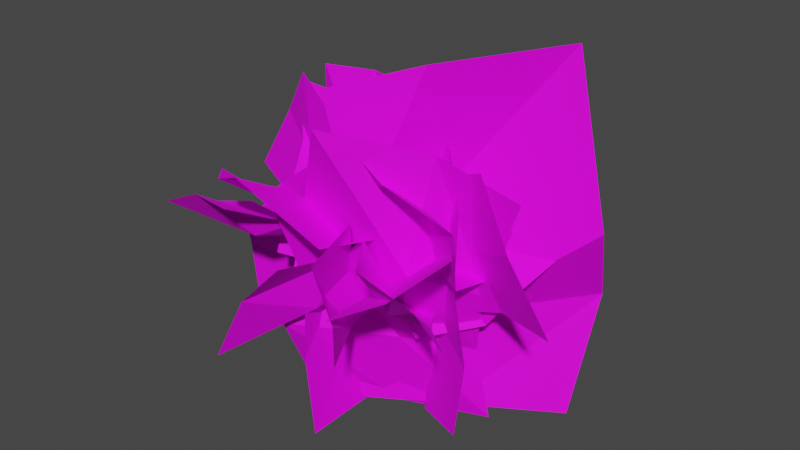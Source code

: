 # Source: Bush.blend  (saved by Blender 3.0.42; exported with 4.5.12 LTS)
import bpy
from mathutils import Matrix  # noqa: F401  (used for matrix-valued properties, if any)

bpy.ops.wm.read_factory_settings(use_empty=True)
scene = bpy.context.scene
scene.name = 'Scene'

# ---- collections
col_collection = bpy.data.collections.new('Collection'); scene.collection.children.link(col_collection)

# ---- images (referenced by path relative to the original .blend; pixels are not part of the script)
import os
ASSET_DIR = os.environ.get("B2B_ASSET_DIR", "")  # directory of the original .blend (textures are referenced by path, not embedded)
HERE = os.path.dirname(os.path.abspath(__file__))  # packed textures are extracted next to this script under _unpacked/

def load_image(name, relpath, width, height, colorspace="sRGB"):
    """Load a texture the original file referenced (path relative to the .blend, or extracted next to this script)."""
    p = next((c for c in (os.path.join(HERE, relpath), os.path.join(ASSET_DIR, relpath)) if relpath and os.path.exists(c)), "")
    if p:
        img = bpy.data.images.load(p, check_existing=True)
        img.name = name
    else:  # same state as the original file: an image datablock whose file is absent (Cycles renders it pink)
        img = bpy.data.images.new(name, width, height)
        img.source = "FILE"
        img.filepath = "//" + (relpath or name)
    img.colorspace_settings.name = colorspace
    return img
img_t_blueberrybush_png = load_image('T_BlueberryBush.png', 'T_BlueberryBush.png', 1024, 1024, 'sRGB')

# ---- materials (node trees are filled in below, after node groups)
mat_material = bpy.data.materials.new('Material')
mat_material.alpha_threshold = 0.0
mat_material.use_transparent_shadow = False
mat_material.line_color = (0.0, 0.0, 0.0, 1.0)

# ---- material node trees
mat_material.use_nodes = True; mat_material.node_tree.nodes.clear()
_N = mat_material.node_tree.nodes; _L = mat_material.node_tree.links
n0 = _N.new('ShaderNodeOutputMaterial'); n0.name = 'Material Output'; n0.location = (300, 300)
n1 = _N.new('ShaderNodeBsdfPrincipled'); n1.name = 'Principled BSDF'; n1.location = (10, 300)
n1.distribution = 'GGX'
n1.subsurface_method = 'RANDOM_WALK_SKIN'
n1.inputs[2].default_value = 0.7621
n1.inputs[3].default_value = 1.45
n1.inputs[13].default_value = 0.2
n1.inputs[27].default_value = (0.0, 0.0, 0.0, 1.0)
n1.inputs[28].default_value = 1.0
n2 = _N.new('ShaderNodeTexImage'); n2.name = 'Image Texture'; n2.location = (-424, 195)
n2.image = img_t_blueberrybush_png
n3 = _N.new('ShaderNodeTexCoord'); n3.name = 'Texture Coordinate'; n3.location = (-729, 249)
_L.new(n1.outputs[0], n0.inputs[0])
_L.new(n3.outputs[2], n2.inputs[0])
_L.new(n3.outputs[1], n1.inputs[5])
_L.new(n2.outputs[1], n1.inputs[4])
_L.new(n2.outputs[0], n1.inputs[0])
n0.is_active_output = True

# ---- world
world_world = bpy.data.worlds.new('World'); scene.world = world_world
world_world.use_nodes = True; world_world.node_tree.nodes.clear()
_N = world_world.node_tree.nodes; _L = world_world.node_tree.links
n0 = _N.new('ShaderNodeOutputWorld'); n0.name = 'World Output'; n0.location = (300, 300)
n1 = _N.new('ShaderNodeBackground'); n1.name = 'Background'; n1.location = (10, 300)
n1.inputs[0].default_value = (0.05088, 0.05088, 0.05088, 1.0)
_L.new(n1.outputs[0], n0.inputs[0])
n0.is_active_output = True
world_world.color = (0.05088, 0.05088, 0.05088)
world_world.use_sun_shadow = False
world_world.sun_shadow_jitter_overblur = 0.0

# ---- meshes
me_plane_013 = bpy.data.meshes.new('Plane.013')
me_plane_013.from_pydata([(0.4039, 0.0675, -0.05026), (-0.233, -0.2573, 0.01165), (0.6473, -0.1568, 1.045), (0.0584, -0.5184, 1.274), (0.08545, -0.09491, -0.0193), (0.379, -0.27, 1.187), (0.4582, -0.07931, 0.5953), (0.3616, 0.02803, 0.2728), (-0.1802, -0.4664, 0.4125), (-0.1918, -0.3317, 0.7702), (0.1453, -0.1744, 0.3407), (0.303, -0.3238, 0.7282), (-0.09869, 0.2168, -0.004081), (0.4588, -0.2386, 0.06804), (-0.13, 0.2197, 1.099), (0.4862, -0.2794, 1.016), (0.193, -0.07216, -0.02815), (0.2429, -0.01061, 1.082), (-0.1048, 0.1515, 0.7003), (-0.09008, 0.2034, 0.3501), (0.4825, -0.2144, 0.3685), (0.4607, -0.2593, 0.6974), (0.1649, -0.02107, 0.425), (0.1754, -0.02684, 0.7107), (-0.1141, -0.25, -0.002834), (0.6619, 0.2241, 0.002525), (-0.1533, -0.2492, 1.287), (0.604, 0.2253, 1.492), (0.2739, -0.01296, -0.0001543), (0.1983, -0.09292, 1.41), (-0.03143, -0.2139, 0.742), (0.00814, -0.2515, 0.3481), (0.6946, 0.3649, 0.4945), (0.7823, 0.1694, 0.8519), (0.285, -0.002048, 0.4208), (0.1891, 0.05487, 0.9072), (-0.01619, -0.4842, -0.01137), (-0.1185, 0.3342, 0.07674), (-0.133, -0.5548, 0.9962), (-0.2287, 0.3527, 0.9448), (-0.02753, -0.01265, -0.01517), (-0.2438, -0.06478, 0.986), (-0.05512, -0.4638, 0.6399), (-0.05747, -0.4801, 0.3129), (-0.1896, 0.3224, 0.3462), (-0.1842, 0.3281, 0.6534), (-0.09847, -0.0943, 0.3934), (-0.1377, -0.09223, 0.6541), (0.1032, 0.05053, 0.3922), (0.07618, -0.2551, 0.6366), (-0.4186, 0.2368, 0.644), (-0.3714, -0.1254, 0.8751), (0.1066, -0.1447, 0.5), (-0.3893, 0.05869, 0.799), (-0.2425, 0.1338, 0.5531), (-0.06396, 0.1002, 0.4808), (-0.05438, -0.1979, 0.7233), (-0.2228, -0.1632, 0.7877), (-0.09956, -0.04085, 0.601), (-0.2326, 0.00114, 0.6747), (-0.03686, -0.2028, 0.3), (0.2126, 0.0561, 0.6102), (-0.5021, -0.04117, 0.5189), (-0.3278, 0.2428, 0.857), (0.08788, -0.07336, 0.4551), (-0.4391, 0.06058, 0.6889), (-0.2751, -0.08948, 0.4719), (-0.1307, -0.1582, 0.4226), (0.06434, 0.1922, 0.6992), (-0.06435, 0.1353, 0.8302), (-0.05675, -0.01471, 0.5366), (-0.2454, 0.07507, 0.5739), (-0.03629, -0.3305, 0.3915), (0.06259, 0.05815, 0.4312), (-0.6501, -0.1336, 0.608), (-0.4517, 0.2636, 0.6194), (0.06182, -0.126, 0.4229), (-0.5655, 0.09468, 0.5897), (-0.4116, -0.181, 0.555), (-0.229, -0.2549, 0.4615), (-0.1085, 0.1207, 0.4699), (-0.2813, 0.1854, 0.5585), (-0.2031, -0.06493, 0.4947), (-0.3596, -0.003678, 0.5479), (0.207, -0.1182, 0.6816), (-0.0755, -0.1776, 0.2665), (-0.2523, -0.09076, 1.007), (-0.6027, -0.149, 0.6482), (0.06575, -0.1479, 0.474), (-0.4155, -0.08423, 0.8587), (-0.09197, -0.09572, 0.8184), (0.04678, -0.07849, 0.7135), (-0.2853, -0.2278, 0.3458), (-0.4085, -0.09678, 0.4278), (-0.09226, -0.1387, 0.5683), (-0.2526, -0.1765, 0.7163), (0.1144, 0.02949, 0.4037), (-0.1182, -0.1464, 0.6514), (-0.1586, 0.6556, 0.7205), (-0.3732, 0.3708, 0.9457), (-0.01792, -0.1061, 0.5098), (-0.2599, 0.5143, 0.8736), (-0.09393, 0.4142, 0.6063), (0.01998, 0.2235, 0.5131), (-0.1795, 0.02039, 0.7555), (-0.2848, 0.2021, 0.8396), (-0.1051, 0.1636, 0.6374), (-0.1785, 0.3201, 0.7278), (0.1894, -0.03039, 0.3338), (-0.1025, -0.1166, 0.588), (0.6197, -0.5252, 0.6428), (0.3968, -0.6898, 0.9396), (0.04347, -0.07348, 0.4609), (0.5467, -0.5876, 0.7978), (0.4076, -0.3165, 0.5511), (0.2836, -0.1473, 0.4741), (0.006966, -0.3538, 0.7041), (0.1734, -0.4022, 0.8617), (0.1762, -0.2361, 0.5702), (0.3343, -0.4552, 0.6438), (-0.1588, 0.1173, 0.5266), (0.2374, -0.1478, 0.5745), (0.2134, 0.6327, 0.7436), (0.5933, 0.2665, 0.7637), (0.03678, -0.06829, 0.5664), (0.4407, 0.4523, 0.7247), (0.09925, 0.4188, 0.6951), (-0.02704, 0.2732, 0.597), (0.3504, -0.006544, 0.6097), (0.4643, 0.1335, 0.7027), (0.1722, 0.1652, 0.6351), (0.2793, 0.292, 0.688), (0.06565, -0.2744, 0.6729), (0.002567, 0.01874, 0.2489), (0.0952, 0.2962, 1.081), (0.03363, 0.6743, 0.7255), (0.03411, -0.1278, 0.4609), (0.1004, 0.4746, 0.936), (0.08889, 0.09021, 0.8559), (0.1054, -0.08222, 0.726), (-0.04729, 0.2717, 0.3583), (0.08436, 0.4269, 0.4635), (0.04385, 0.06682, 0.5817), (0.007043, 0.2682, 0.7609), (-0.1198, 0.008114, 0.5528), (0.2769, -0.1583, 0.6296), (-0.4269, -0.4921, 0.9863), (-0.08212, -0.7315, 1.133), (0.07856, -0.07509, 0.5912), (-0.2914, -0.6297, 1.033), (-0.2513, -0.3099, 0.7997), (-0.1586, -0.1756, 0.6441), (0.2156, -0.3331, 0.8527), (0.1087, -0.5527, 0.8603), (-0.01059, -0.2444, 0.7331), (-0.1381, -0.391, 0.9395), (0.006264, -0.03399, 0.3313), (-0.06259, -0.1239, 0.7361), (-0.6007, -0.1951, 0.2416), (-0.5871, -0.2696, 0.6986), (0.009684, -0.09998, 0.5612), (-0.6181, -0.2059, 0.4962), (-0.3764, -0.1692, 0.2996), (-0.1897, -0.08789, 0.316), (-0.2347, -0.1454, 0.7216), (-0.4094, -0.2221, 0.7012), (-0.2428, -0.1436, 0.5028), (-0.4018, -0.1834, 0.4908), (0.2506, -0.009122, 0.7945), (-0.09634, 0.1144, 0.2788), (0.02989, -0.6751, 0.8051), (-0.3438, -0.6575, 0.2946), (0.07711, 0.05265, 0.5366), (-0.1631, -0.6762, 0.6074), (0.06984, -0.3744, 0.7483), (0.1131, -0.162, 0.7599), (-0.1773, -0.141, 0.1828), (-0.3386, -0.2887, 0.2774), (-0.006473, -0.1606, 0.5267), (-0.03021, -0.4337, 0.5194), (-0.2876, 0.03839, 0.4328), (0.2819, -0.1483, 0.696), (-0.5586, 0.2224, 0.9341), (0.1057, 0.2089, 1.094), (0.04425, -0.2025, 0.5788), (-0.1993, 0.256, 1.022), (-0.3925, -0.005788, 0.8504), (-0.3463, -0.07757, 0.6578), (0.2302, -0.04192, 0.8377), (0.1368, 0.1166, 0.9277), (-0.08191, -0.05982, 0.785), (-0.124, 0.02378, 0.9297), (0.2331, 0.1439, 0.6378), (-0.01814, -0.1581, 0.4604), (0.6064, -0.4651, 0.9579), (0.2764, -0.7068, 0.7162), (0.05527, 0.009712, 0.5367), (0.4541, -0.6145, 0.8082), (0.4364, -0.2636, 0.8471), (0.3442, -0.06025, 0.7338), (0.09284, -0.3285, 0.5275), (0.182, -0.5163, 0.6372), (0.2351, -0.2254, 0.6671), (0.3271, -0.39, 0.742), (-0.1471, -0.0184, 0.7543), (0.3185, -0.004821, 0.5053), (0.08593, -0.3941, 1.201), (0.5832, -0.4359, 1.026), (0.08571, -0.01161, 0.6298), (0.2969, -0.4469, 1.121), (0.03917, -0.2446, 0.9747), (-0.037, -0.1504, 0.8229), (0.4802, -0.1038, 0.6737), (0.5022, -0.3058, 0.7346), (0.1745, -0.1354, 0.7674), (0.256, -0.2373, 0.9748), (0.01605, 0.02613, 0.4057), (0.1795, -0.1363, 0.7956), (-0.2113, 0.4272, 0.6535), (-0.08186, 0.331, 1.077), (0.09778, -0.0551, 0.6007), (-0.1877, 0.3799, 0.845), (-0.107, 0.2305, 0.5967), (-0.05828, 0.09263, 0.5257), (0.1574, 0.02624, 0.933), (-0.01007, 0.07157, 1.008), (0.02667, 0.07011, 0.6929), (-0.02428, 0.2573, 0.7637), (0.1211, 0.006005, 0.3934), (-0.02339, -0.07866, 0.9411), (0.7955, -0.1699, 0.585), (0.538, -0.2373, 1.157), (0.005044, -0.006814, 0.6972), (0.6641, -0.2458, 0.8965), (0.5437, -0.08514, 0.5609), (0.3314, -0.05329, 0.4723), (0.1526, -0.1513, 0.9958), (0.3545, -0.179, 1.073), (0.2896, -0.09253, 0.74), (0.4586, -0.1441, 0.8025), (-0.2259, -0.07267, 0.792), (0.2548, -0.2134, 0.3962), (0.147, 0.3214, 1.134), (0.6788, 0.2468, 0.793), (0.01444, -0.143, 0.5941), (0.3939, 0.2732, 1.018), (0.05062, 0.1258, 0.9511), (-0.05369, -0.01812, 0.8622), (0.4418, -0.03366, 0.4414), (0.571, -0.03001, 0.6254), (0.1504, -0.02011, 0.6956), (0.2555, 0.1797, 0.8081), (-0.2769, -0.3846, 0.6464), (-0.01955, -0.0006817, 0.5074), (-0.5461, 0.04631, 1.155), (-0.2247, 0.404, 0.9279), (-0.09883, -0.1988, 0.5521), (-0.3999, 0.262, 1.024), (-0.4107, -0.08954, 0.974), (-0.3547, -0.2345, 0.8039), (-0.105, 0.1275, 0.6299), (-0.1599, 0.2591, 0.7925), (-0.238, -0.03875, 0.7612), (-0.3034, 0.08299, 0.8862), (0.17, -0.2188, 0.6874), (-0.2719, -0.1694, 0.544), (0.01701, 0.002418, 1.278), (-0.4442, 0.08207, 1.229), (-0.05098, -0.1941, 0.6157), (-0.1783, 0.0714, 1.264), (0.03185, -0.07241, 1.007), (0.08196, -0.1156, 0.8175), (-0.3966, -0.1286, 0.7678), (-0.405, 0.04608, 0.8956), (-0.1131, -0.1187, 0.8037), (-0.1621, -0.08479, 1.049), (-0.0167, -0.1698, 0.4217), (-0.09634, -0.143, 0.8166), (0.2593, -0.6549, 0.4987), (0.2201, -0.7057, 0.9004), (-0.05652, -0.1564, 0.6191), (0.2763, -0.674, 0.6769), (0.1447, -0.4394, 0.5151), (0.08204, -0.2774, 0.4968), (-0.04636, -0.3526, 0.8882), (0.1356, -0.4232, 0.9183), (0.03289, -0.313, 0.6558), (0.09744, -0.524, 0.6607), (-0.1526, -0.06835, 0.4173), (0.09051, -0.1529, 0.9217), (-0.743, 0.007391, 0.7522), (-0.3897, -0.09596, 1.256), (0.01482, -0.1459, 0.681), (-0.5576, -0.01209, 1.04), (-0.5141, -0.05381, 0.6648), (-0.333, -0.04651, 0.5406), (-0.06177, -0.1093, 1.022), (-0.2355, -0.1164, 1.132), (-0.2412, -0.09117, 0.791), (-0.3861, -0.06966, 0.8905), (0.1551, -0.2025, 0.7132), (-0.2172, -0.03015, 0.5408), (-0.1862, -0.706, 0.9789), (-0.6065, -0.6161, 0.8461), (-0.03107, -0.1163, 0.627), (-0.3801, -0.6623, 0.9585), (-0.08833, -0.464, 0.859), (0.01045, -0.2931, 0.8015), (-0.386, -0.2339, 0.57), (-0.4914, -0.3001, 0.7628), (-0.1534, -0.2746, 0.7106), (-0.2584, -0.504, 0.7704)], [], [(11, 9, 3, 5), (6, 11, 5, 2), (0, 4, 10, 7), (7, 10, 11, 6), (4, 1, 8, 10), (10, 8, 9, 11), (23, 21, 15, 17), (18, 23, 17, 14), (12, 16, 22, 19), (19, 22, 23, 18), (16, 13, 20, 22), (22, 20, 21, 23), (35, 33, 27, 29), (30, 35, 29, 26), (24, 28, 34, 31), (31, 34, 35, 30), (28, 25, 32, 34), (34, 32, 33, 35), (47, 45, 39, 41), (42, 47, 41, 38), (36, 40, 46, 43), (43, 46, 47, 42), (40, 37, 44, 46), (46, 44, 45, 47), (59, 57, 51, 53), (54, 59, 53, 50), (48, 52, 58, 55), (55, 58, 59, 54), (52, 49, 56, 58), (58, 56, 57, 59), (71, 69, 63, 65), (66, 71, 65, 62), (60, 64, 70, 67), (67, 70, 71, 66), (64, 61, 68, 70), (70, 68, 69, 71), (83, 81, 75, 77), (78, 83, 77, 74), (72, 76, 82, 79), (79, 82, 83, 78), (76, 73, 80, 82), (82, 80, 81, 83), (95, 93, 87, 89), (90, 95, 89, 86), (84, 88, 94, 91), (91, 94, 95, 90), (88, 85, 92, 94), (94, 92, 93, 95), (107, 105, 99, 101), (102, 107, 101, 98), (96, 100, 106, 103), (103, 106, 107, 102), (100, 97, 104, 106), (106, 104, 105, 107), (119, 117, 111, 113), (114, 119, 113, 110), (108, 112, 118, 115), (115, 118, 119, 114), (112, 109, 116, 118), (118, 116, 117, 119), (131, 129, 123, 125), (126, 131, 125, 122), (120, 124, 130, 127), (127, 130, 131, 126), (124, 121, 128, 130), (130, 128, 129, 131), (143, 141, 135, 137), (138, 143, 137, 134), (132, 136, 142, 139), (139, 142, 143, 138), (136, 133, 140, 142), (142, 140, 141, 143), (155, 153, 147, 149), (150, 155, 149, 146), (144, 148, 154, 151), (151, 154, 155, 150), (148, 145, 152, 154), (154, 152, 153, 155), (167, 165, 159, 161), (162, 167, 161, 158), (156, 160, 166, 163), (163, 166, 167, 162), (160, 157, 164, 166), (166, 164, 165, 167), (179, 177, 171, 173), (174, 179, 173, 170), (168, 172, 178, 175), (175, 178, 179, 174), (172, 169, 176, 178), (178, 176, 177, 179), (191, 189, 183, 185), (186, 191, 185, 182), (180, 184, 190, 187), (187, 190, 191, 186), (184, 181, 188, 190), (190, 188, 189, 191), (203, 201, 195, 197), (198, 203, 197, 194), (192, 196, 202, 199), (199, 202, 203, 198), (196, 193, 200, 202), (202, 200, 201, 203), (215, 213, 207, 209), (210, 215, 209, 206), (204, 208, 214, 211), (211, 214, 215, 210), (208, 205, 212, 214), (214, 212, 213, 215), (227, 225, 219, 221), (222, 227, 221, 218), (216, 220, 226, 223), (223, 226, 227, 222), (220, 217, 224, 226), (226, 224, 225, 227), (239, 237, 231, 233), (234, 239, 233, 230), (228, 232, 238, 235), (235, 238, 239, 234), (232, 229, 236, 238), (238, 236, 237, 239), (251, 249, 243, 245), (246, 251, 245, 242), (240, 244, 250, 247), (247, 250, 251, 246), (244, 241, 248, 250), (250, 248, 249, 251), (263, 261, 255, 257), (258, 263, 257, 254), (252, 256, 262, 259), (259, 262, 263, 258), (256, 253, 260, 262), (262, 260, 261, 263), (275, 273, 267, 269), (270, 275, 269, 266), (264, 268, 274, 271), (271, 274, 275, 270), (268, 265, 272, 274), (274, 272, 273, 275), (287, 285, 279, 281), (282, 287, 281, 278), (276, 280, 286, 283), (283, 286, 287, 282), (280, 277, 284, 286), (286, 284, 285, 287), (299, 297, 291, 293), (294, 299, 293, 290), (288, 292, 298, 295), (295, 298, 299, 294), (292, 289, 296, 298), (298, 296, 297, 299), (311, 309, 303, 305), (306, 311, 305, 302), (300, 304, 310, 307), (307, 310, 311, 306), (304, 301, 308, 310), (310, 308, 309, 311)])
_uv = me_plane_013.uv_layers.new(name='UVMap')
_uv.uv.foreach_set('vector', [0.7425, 0.4703, 0.9854, 0.4703, 0.9854, 0.6906, 0.7425, 0.6906, 0.4995, 0.4703, 0.7425, 0.4703, 0.7425, 0.6906, 0.4995, 0.6906, 0.4995, 0.02957, 0.7425, 0.02957, 0.7425, 0.2499, 0.4995, 0.2499, 0.4995, 0.2499, 0.7425, 0.2499, 0.7425, 0.4703, 0.4995, 0.4703, 0.7425, 0.02957, 0.9854, 0.02957, 0.9854, 0.2499, 0.7425, 0.2499, 0.7425, 0.2499, 0.9854, 0.2499, 0.9854, 0.4703, 0.7425, 0.4703, 0.2503, 0.7532, 0.4932, 0.7532, 0.4932, 0.9735, 0.2503, 0.9735, 0.00736, 0.7532, 0.2503, 0.7532, 0.2503, 0.9735, 0.00736, 0.9735, 0.007359, 0.3125, 0.2503, 0.3125, 0.2503, 0.5328, 0.007359, 0.5328, 0.007359, 0.5328, 0.2503, 0.5328, 0.2503, 0.7532, 0.00736, 0.7532, 0.2503, 0.3125, 0.4932, 0.3125, 0.4932, 0.5328, 0.2503, 0.5328, 0.2503, 0.5328, 0.4932, 0.5328, 0.4932, 0.7532, 0.2503, 0.7532, 0.7425, 0.4703, 0.9854, 0.4703, 0.9854, 0.6906, 0.7425, 0.6906, 0.4995, 0.4703, 0.7425, 0.4703, 0.7425, 0.6906, 0.4995, 0.6906, 0.4995, 0.02957, 0.7425, 0.02957, 0.7425, 0.2499, 0.4995, 0.2499, 0.4995, 0.2499, 0.7425, 0.2499, 0.7425, 0.4703, 0.4995, 0.4703, 0.7425, 0.02957, 0.9854, 0.02957, 0.9854, 0.2499, 0.7425, 0.2499, 0.7425, 0.2499, 0.9854, 0.2499, 0.9854, 0.4703, 0.7425, 0.4703, 0.2503, 0.7532, 0.4932, 0.7532, 0.4932, 0.9735, 0.2503, 0.9735, 0.00736, 0.7532, 0.2503, 0.7532, 0.2503, 0.9735, 0.00736, 0.9735, 0.007359, 0.3125, 0.2503, 0.3125, 0.2503, 0.5328, 0.007359, 0.5328, 0.007359, 0.5328, 0.2503, 0.5328, 0.2503, 0.7532, 0.00736, 0.7532, 0.2503, 0.3125, 0.4932, 0.3125, 0.4932, 0.5328, 0.2503, 0.5328, 0.2503, 0.5328, 0.4932, 0.5328, 0.4932, 0.7532, 0.2503, 0.7532, 0.2503, 0.7532, 0.4932, 0.7532, 0.4932, 0.9735, 0.2503, 0.9735, 0.00736, 0.7532, 0.2503, 0.7532, 0.2503, 0.9735, 0.00736, 0.9735, 0.007359, 0.3125, 0.2503, 0.3125, 0.2503, 0.5328, 0.007359, 0.5328, 0.007359, 0.5328, 0.2503, 0.5328, 0.2503, 0.7532, 0.00736, 0.7532, 0.2503, 0.3125, 0.4932, 0.3125, 0.4932, 0.5328, 0.2503, 0.5328, 0.2503, 0.5328, 0.4932, 0.5328, 0.4932, 0.7532, 0.2503, 0.7532, 0.7425, 0.4703, 0.9854, 0.4703, 0.9854, 0.6906, 0.7425, 0.6906, 0.4995, 0.4703, 0.7425, 0.4703, 0.7425, 0.6906, 0.4995, 0.6906, 0.4995, 0.02957, 0.7425, 0.02957, 0.7425, 0.2499, 0.4995, 0.2499, 0.4995, 0.2499, 0.7425, 0.2499, 0.7425, 0.4703, 0.4995, 0.4703, 0.7425, 0.02957, 0.9854, 0.02957, 0.9854, 0.2499, 0.7425, 0.2499, 0.7425, 0.2499, 0.9854, 0.2499, 0.9854, 0.4703, 0.7425, 0.4703, 0.2503, 0.7532, 0.4932, 0.7532, 0.4932, 0.9735, 0.2503, 0.9735, 0.00736, 0.7532, 0.2503, 0.7532, 0.2503, 0.9735, 0.00736, 0.9735, 0.007359, 0.3125, 0.2503, 0.3125, 0.2503, 0.5328, 0.007359, 0.5328, 0.007359, 0.5328, 0.2503, 0.5328, 0.2503, 0.7532, 0.00736, 0.7532, 0.2503, 0.3125, 0.4932, 0.3125, 0.4932, 0.5328, 0.2503, 0.5328, 0.2503, 0.5328, 0.4932, 0.5328, 0.4932, 0.7532, 0.2503, 0.7532, 0.7425, 0.4703, 0.9854, 0.4703, 0.9854, 0.6906, 0.7425, 0.6906, 0.4995, 0.4703, 0.7425, 0.4703, 0.7425, 0.6906, 0.4995, 0.6906, 0.4995, 0.02957, 0.7425, 0.02957, 0.7425, 0.2499, 0.4995, 0.2499, 0.4995, 0.2499, 0.7425, 0.2499, 0.7425, 0.4703, 0.4995, 0.4703, 0.7425, 0.02957, 0.9854, 0.02957, 0.9854, 0.2499, 0.7425, 0.2499, 0.7425, 0.2499, 0.9854, 0.2499, 0.9854, 0.4703, 0.7425, 0.4703, 0.2503, 0.7532, 0.4932, 0.7532, 0.4932, 0.9735, 0.2503, 0.9735, 0.00736, 0.7532, 0.2503, 0.7532, 0.2503, 0.9735, 0.00736, 0.9735, 0.007359, 0.3125, 0.2503, 0.3125, 0.2503, 0.5328, 0.007359, 0.5328, 0.007359, 0.5328, 0.2503, 0.5328, 0.2503, 0.7532, 0.00736, 0.7532, 0.2503, 0.3125, 0.4932, 0.3125, 0.4932, 0.5328, 0.2503, 0.5328, 0.2503, 0.5328, 0.4932, 0.5328, 0.4932, 0.7532, 0.2503, 0.7532, 0.7425, 0.4703, 0.9854, 0.4703, 0.9854, 0.6906, 0.7425, 0.6906, 0.4995, 0.4703, 0.7425, 0.4703, 0.7425, 0.6906, 0.4995, 0.6906, 0.4995, 0.02957, 0.7425, 0.02957, 0.7425, 0.2499, 0.4995, 0.2499, 0.4995, 0.2499, 0.7425, 0.2499, 0.7425, 0.4703, 0.4995, 0.4703, 0.7425, 0.02957, 0.9854, 0.02957, 0.9854, 0.2499, 0.7425, 0.2499, 0.7425, 0.2499, 0.9854, 0.2499, 0.9854, 0.4703, 0.7425, 0.4703, 0.2503, 0.7532, 0.4932, 0.7532, 0.4932, 0.9735, 0.2503, 0.9735, 0.00736, 0.7532, 0.2503, 0.7532, 0.2503, 0.9735, 0.00736, 0.9735, 0.007359, 0.3125, 0.2503, 0.3125, 0.2503, 0.5328, 0.007359, 0.5328, 0.007359, 0.5328, 0.2503, 0.5328, 0.2503, 0.7532, 0.00736, 0.7532, 0.2503, 0.3125, 0.4932, 0.3125, 0.4932, 0.5328, 0.2503, 0.5328, 0.2503, 0.5328, 0.4932, 0.5328, 0.4932, 0.7532, 0.2503, 0.7532, 0.7425, 0.4703, 0.9854, 0.4703, 0.9854, 0.6906, 0.7425, 0.6906, 0.4995, 0.4703, 0.7425, 0.4703, 0.7425, 0.6906, 0.4995, 0.6906, 0.4995, 0.02957, 0.7425, 0.02957, 0.7425, 0.2499, 0.4995, 0.2499, 0.4995, 0.2499, 0.7425, 0.2499, 0.7425, 0.4703, 0.4995, 0.4703, 0.7425, 0.02957, 0.9854, 0.02957, 0.9854, 0.2499, 0.7425, 0.2499, 0.7425, 0.2499, 0.9854, 0.2499, 0.9854, 0.4703, 0.7425, 0.4703, 0.7425, 0.4703, 0.9854, 0.4703, 0.9854, 0.6906, 0.7425, 0.6906, 0.4995, 0.4703, 0.7425, 0.4703, 0.7425, 0.6906, 0.4995, 0.6906, 0.4995, 0.02957, 0.7425, 0.02957, 0.7425, 0.2499, 0.4995, 0.2499, 0.4995, 0.2499, 0.7425, 0.2499, 0.7425, 0.4703, 0.4995, 0.4703, 0.7425, 0.02957, 0.9854, 0.02957, 0.9854, 0.2499, 0.7425, 0.2499, 0.7425, 0.2499, 0.9854, 0.2499, 0.9854, 0.4703, 0.7425, 0.4703, 0.2503, 0.7532, 0.4932, 0.7532, 0.4932, 0.9735, 0.2503, 0.9735, 0.00736, 0.7532, 0.2503, 0.7532, 0.2503, 0.9735, 0.00736, 0.9735, 0.007359, 0.3125, 0.2503, 0.3125, 0.2503, 0.5328, 0.007359, 0.5328, 0.007359, 0.5328, 0.2503, 0.5328, 0.2503, 0.7532, 0.00736, 0.7532, 0.2503, 0.3125, 0.4932, 0.3125, 0.4932, 0.5328, 0.2503, 0.5328, 0.2503, 0.5328, 0.4932, 0.5328, 0.4932, 0.7532, 0.2503, 0.7532, 0.7425, 0.4703, 0.9854, 0.4703, 0.9854, 0.6906, 0.7425, 0.6906, 0.4995, 0.4703, 0.7425, 0.4703, 0.7425, 0.6906, 0.4995, 0.6906, 0.4995, 0.02957, 0.7425, 0.02957, 0.7425, 0.2499, 0.4995, 0.2499, 0.4995, 0.2499, 0.7425, 0.2499, 0.7425, 0.4703, 0.4995, 0.4703, 0.7425, 0.02957, 0.9854, 0.02957, 0.9854, 0.2499, 0.7425, 0.2499, 0.7425, 0.2499, 0.9854, 0.2499, 0.9854, 0.4703, 0.7425, 0.4703, 0.2503, 0.7532, 0.4932, 0.7532, 0.4932, 0.9735, 0.2503, 0.9735, 0.00736, 0.7532, 0.2503, 0.7532, 0.2503, 0.9735, 0.00736, 0.9735, 0.007359, 0.3125, 0.2503, 0.3125, 0.2503, 0.5328, 0.007359, 0.5328, 0.007359, 0.5328, 0.2503, 0.5328, 0.2503, 0.7532, 0.00736, 0.7532, 0.2503, 0.3125, 0.4932, 0.3125, 0.4932, 0.5328, 0.2503, 0.5328, 0.2503, 0.5328, 0.4932, 0.5328, 0.4932, 0.7532, 0.2503, 0.7532, 0.2503, 0.7532, 0.4932, 0.7532, 0.4932, 0.9735, 0.2503, 0.9735, 0.00736, 0.7532, 0.2503, 0.7532, 0.2503, 0.9735, 0.00736, 0.9735, 0.007359, 0.3125, 0.2503, 0.3125, 0.2503, 0.5328, 0.007359, 0.5328, 0.007359, 0.5328, 0.2503, 0.5328, 0.2503, 0.7532, 0.00736, 0.7532, 0.2503, 0.3125, 0.4932, 0.3125, 0.4932, 0.5328, 0.2503, 0.5328, 0.2503, 0.5328, 0.4932, 0.5328, 0.4932, 0.7532, 0.2503, 0.7532, 0.7425, 0.4703, 0.9854, 0.4703, 0.9854, 0.6906, 0.7425, 0.6906, 0.4995, 0.4703, 0.7425, 0.4703, 0.7425, 0.6906, 0.4995, 0.6906, 0.4995, 0.02957, 0.7425, 0.02957, 0.7425, 0.2499, 0.4995, 0.2499, 0.4995, 0.2499, 0.7425, 0.2499, 0.7425, 0.4703, 0.4995, 0.4703, 0.7425, 0.02957, 0.9854, 0.02957, 0.9854, 0.2499, 0.7425, 0.2499, 0.7425, 0.2499, 0.9854, 0.2499, 0.9854, 0.4703, 0.7425, 0.4703, 0.7425, 0.4703, 0.9854, 0.4703, 0.9854, 0.6906, 0.7425, 0.6906, 0.4995, 0.4703, 0.7425, 0.4703, 0.7425, 0.6906, 0.4995, 0.6906, 0.4995, 0.02957, 0.7425, 0.02957, 0.7425, 0.2499, 0.4995, 0.2499, 0.4995, 0.2499, 0.7425, 0.2499, 0.7425, 0.4703, 0.4995, 0.4703, 0.7425, 0.02957, 0.9854, 0.02957, 0.9854, 0.2499, 0.7425, 0.2499, 0.7425, 0.2499, 0.9854, 0.2499, 0.9854, 0.4703, 0.7425, 0.4703, 0.2503, 0.7532, 0.4932, 0.7532, 0.4932, 0.9735, 0.2503, 0.9735, 0.00736, 0.7532, 0.2503, 0.7532, 0.2503, 0.9735, 0.00736, 0.9735, 0.007359, 0.3125, 0.2503, 0.3125, 0.2503, 0.5328, 0.007359, 0.5328, 0.007359, 0.5328, 0.2503, 0.5328, 0.2503, 0.7532, 0.00736, 0.7532, 0.2503, 0.3125, 0.4932, 0.3125, 0.4932, 0.5328, 0.2503, 0.5328, 0.2503, 0.5328, 0.4932, 0.5328, 0.4932, 0.7532, 0.2503, 0.7532, 0.7425, 0.4703, 0.9854, 0.4703, 0.9854, 0.6906, 0.7425, 0.6906, 0.4995, 0.4703, 0.7425, 0.4703, 0.7425, 0.6906, 0.4995, 0.6906, 0.4995, 0.02957, 0.7425, 0.02957, 0.7425, 0.2499, 0.4995, 0.2499, 0.4995, 0.2499, 0.7425, 0.2499, 0.7425, 0.4703, 0.4995, 0.4703, 0.7425, 0.02957, 0.9854, 0.02957, 0.9854, 0.2499, 0.7425, 0.2499, 0.7425, 0.2499, 0.9854, 0.2499, 0.9854, 0.4703, 0.7425, 0.4703, 0.2503, 0.7532, 0.4932, 0.7532, 0.4932, 0.9735, 0.2503, 0.9735, 0.00736, 0.7532, 0.2503, 0.7532, 0.2503, 0.9735, 0.00736, 0.9735, 0.007359, 0.3125, 0.2503, 0.3125, 0.2503, 0.5328, 0.007359, 0.5328, 0.007359, 0.5328, 0.2503, 0.5328, 0.2503, 0.7532, 0.00736, 0.7532, 0.2503, 0.3125, 0.4932, 0.3125, 0.4932, 0.5328, 0.2503, 0.5328, 0.2503, 0.5328, 0.4932, 0.5328, 0.4932, 0.7532, 0.2503, 0.7532, 0.7425, 0.4703, 0.9854, 0.4703, 0.9854, 0.6906, 0.7425, 0.6906, 0.4995, 0.4703, 0.7425, 0.4703, 0.7425, 0.6906, 0.4995, 0.6906, 0.4995, 0.02957, 0.7425, 0.02957, 0.7425, 0.2499, 0.4995, 0.2499, 0.4995, 0.2499, 0.7425, 0.2499, 0.7425, 0.4703, 0.4995, 0.4703, 0.7425, 0.02957, 0.9854, 0.02957, 0.9854, 0.2499, 0.7425, 0.2499, 0.7425, 0.2499, 0.9854, 0.2499, 0.9854, 0.4703, 0.7425, 0.4703, 0.7425, 0.4703, 0.9854, 0.4703, 0.9854, 0.6906, 0.7425, 0.6906, 0.4995, 0.4703, 0.7425, 0.4703, 0.7425, 0.6906, 0.4995, 0.6906, 0.4995, 0.02957, 0.7425, 0.02957, 0.7425, 0.2499, 0.4995, 0.2499, 0.4995, 0.2499, 0.7425, 0.2499, 0.7425, 0.4703, 0.4995, 0.4703, 0.7425, 0.02957, 0.9854, 0.02957, 0.9854, 0.2499, 0.7425, 0.2499, 0.7425, 0.2499, 0.9854, 0.2499, 0.9854, 0.4703, 0.7425, 0.4703, 0.2503, 0.7532, 0.4932, 0.7532, 0.4932, 0.9735, 0.2503, 0.9735, 0.00736, 0.7532, 0.2503, 0.7532, 0.2503, 0.9735, 0.00736, 0.9735, 0.007359, 0.3125, 0.2503, 0.3125, 0.2503, 0.5328, 0.007359, 0.5328, 0.007359, 0.5328, 0.2503, 0.5328, 0.2503, 0.7532, 0.00736, 0.7532, 0.2503, 0.3125, 0.4932, 0.3125, 0.4932, 0.5328, 0.2503, 0.5328, 0.2503, 0.5328, 0.4932, 0.5328, 0.4932, 0.7532, 0.2503, 0.7532, 0.7425, 0.4703, 0.9854, 0.4703, 0.9854, 0.6906, 0.7425, 0.6906, 0.4995, 0.4703, 0.7425, 0.4703, 0.7425, 0.6906, 0.4995, 0.6906, 0.4995, 0.02957, 0.7425, 0.02957, 0.7425, 0.2499, 0.4995, 0.2499, 0.4995, 0.2499, 0.7425, 0.2499, 0.7425, 0.4703, 0.4995, 0.4703, 0.7425, 0.02957, 0.9854, 0.02957, 0.9854, 0.2499, 0.7425, 0.2499, 0.7425, 0.2499, 0.9854, 0.2499, 0.9854, 0.4703, 0.7425, 0.4703])
me_plane_013.materials.append(mat_material)
me_plane_013.use_remesh_fix_poles = True
me_plane_013.use_remesh_preserve_attributes = False
me_plane_013.update()

# ---- objects
ob_bush = bpy.data.objects.new('Bush', me_plane_013)

# ---- transforms, parenting, visibility, modifiers, constraints
ob_bush.location = (0.0, 0.0, 0.0)

# ---- collection membership
col_collection.objects.link(ob_bush)

# ---- scene / render settings (as saved in the file)
scene.frame_start = 1; scene.frame_end = 250; scene.frame_set(1)
scene.render.engine = 'BLENDER_EEVEE_NEXT'
scene.cycles.sampling_pattern = 'TABULATED_SOBOL'
scene.cycles.use_light_tree = False
scene.view_settings.view_transform = 'Filmic'
bpy.context.view_layer.update()

# ---- added for rendering (the .blend has no active camera and no usable light): camera, sun
cam_auto = bpy.data.cameras.new('AutoCamera')
cam_auto.lens = 50.0
cam_auto.sensor_width = 36.0
cam_auto.clip_end = 1000.0
ob_auto_camera = bpy.data.objects.new('AutoCamera', cam_auto)
scene.collection.objects.link(ob_auto_camera)
ob_auto_camera.location = (2.42488, -2.90696, 2.63962)
ob_auto_camera.rotation_euler = (1.09748, -7.21219e-08, 0.694738)
scene.camera = ob_auto_camera
light_auto_sun = bpy.data.lights.new('AutoSun', 'SUN')
light_auto_sun.energy = 3.0
light_auto_sun.angle = 0.0523599
ob_auto_sun = bpy.data.objects.new('AutoSun', light_auto_sun)
scene.collection.objects.link(ob_auto_sun)
ob_auto_sun.rotation_euler = (0.872665, 0.174533, 0.523599)
bpy.context.view_layer.update()
